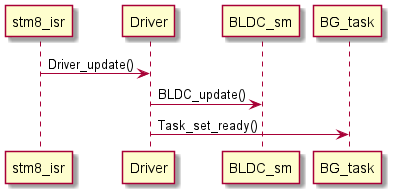

The diagram above was rendered by PlantUML. Its source (embedded in the PNG):
@startuml inline_umlgraph_21.png
stm8_isr -> Driver: Driver_update()
Driver ->  BLDC_sm: BLDC_update()
Driver -> BG_task: Task_set_ready() 
@enduml